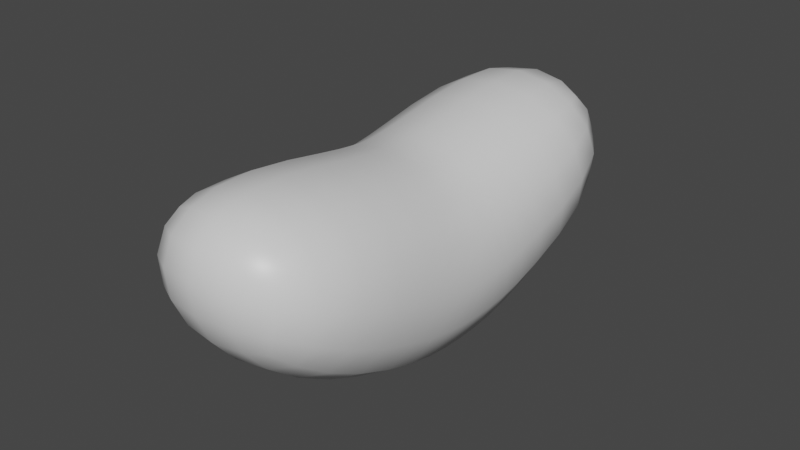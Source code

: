 # Source: JellyBean.blend  (saved by Blender 2.81.16; exported with 4.5.12 LTS)
import bpy
from mathutils import Matrix  # noqa: F401  (used for matrix-valued properties, if any)

bpy.ops.wm.read_factory_settings(use_empty=True)
scene = bpy.context.scene
scene.name = 'Scene'

# ---- collections
col_collection = bpy.data.collections.new('Collection'); scene.collection.children.link(col_collection)

# ---- materials (node trees are filled in below, after node groups)
mat_material = bpy.data.materials.new('Material')
mat_material.alpha_threshold = 0.0
mat_material.use_transparent_shadow = False
mat_material.line_color = (0.0, 0.0, 0.0, 1.0)

# ---- material node trees
mat_material.use_nodes = True; mat_material.node_tree.nodes.clear()
_N = mat_material.node_tree.nodes; _L = mat_material.node_tree.links
n0 = _N.new('ShaderNodeOutputMaterial'); n0.name = 'Material Output'; n0.location = (300, 300)
n1 = _N.new('ShaderNodeBsdfPrincipled'); n1.name = 'Principled BSDF'; n1.location = (10, 300)
n1.distribution = 'GGX'
n1.subsurface_method = 'BURLEY'
n1.inputs[2].default_value = 0.4
n1.inputs[3].default_value = 1.45
n1.inputs[27].default_value = (0.0, 0.0, 0.0, 1.0)
n1.inputs[28].default_value = 1.0
_L.new(n1.outputs[0], n0.inputs[0])
n0.is_active_output = True

# ---- world
world_world = bpy.data.worlds.new('World'); scene.world = world_world
world_world.use_nodes = True; world_world.node_tree.nodes.clear()
_N = world_world.node_tree.nodes; _L = world_world.node_tree.links
n0 = _N.new('ShaderNodeOutputWorld'); n0.name = 'World Output'; n0.location = (300, 300)
n1 = _N.new('ShaderNodeBackground'); n1.name = 'Background'; n1.location = (10, 300)
n1.inputs[0].default_value = (0.05088, 0.05088, 0.05088, 1.0)
_L.new(n1.outputs[0], n0.inputs[0])
n0.is_active_output = True
world_world.color = (0.05088, 0.05088, 0.05088)
world_world.use_sun_shadow = False
world_world.sun_shadow_jitter_overblur = 0.0

# ---- meshes
me_cube = bpy.data.meshes.new('Cube')
me_cube.from_pydata([(1.0, 2.425, 1.504), (1.0, 2.438, 0.05781), (-1.0, 2.425, 1.504), (-1.0, 2.438, 0.05781), (-1.0, 0.2122, 1.104), (1.0, 0.9049, -0.8644), (-1.0, 0.9049, -0.8644), (1.0, 0.2122, 1.104), (-1.0, 0.0, -0.9354), (1.0, 0.0, 1.121), (-1.0, 0.0, 1.121), (1.0, 0.0, -0.9354)], [], [(6, 4, 2, 3), (3, 2, 0, 1), (0, 2, 4, 7), (3, 1, 5, 6), (1, 0, 7, 5), (8, 10, 4, 6), (5, 7, 9, 11), (7, 4, 10, 9), (6, 5, 11, 8)])
me_cube.polygons.foreach_set('use_smooth', [True] * 9)
_uv = me_cube.uv_layers.new(name='UVMap')
_uv.uv.foreach_set('vector', [0.375, 0.1497, 0.625, 0.1497, 0.625, 0.25, 0.375, 0.25, 0.375, 0.25, 0.625, 0.25, 0.625, 0.5, 0.375, 0.5, 0.625, 0.5, 0.875, 0.5, 0.875, 0.6003, 0.625, 0.6003, 0.125, 0.5, 0.375, 0.5, 0.375, 0.6003, 0.125, 0.6003, 0.375, 0.5, 0.625, 0.5, 0.625, 0.6003, 0.375, 0.6003, 0.375, 0.09746, 0.625, 0.09684, 0.625, 0.1497, 0.375, 0.1497, 0.375, 0.6003, 0.625, 0.6003, 0.625, 0.6532, 0.375, 0.6525, 0.625, 0.6003, 0.875, 0.6003, 0.875, 0.6532, 0.625, 0.6532, 0.125, 0.6003, 0.375, 0.6003, 0.375, 0.6525, 0.125, 0.6525])
me_cube.materials.append(mat_material)
me_cube.use_remesh_preserve_volume = False
me_cube.use_remesh_preserve_attributes = False
me_cube.use_mirror_vertex_groups = False
me_cube.update()

# ---- objects
ob_jellybean = bpy.data.objects.new('JellyBean', me_cube)

# ---- transforms, parenting, visibility, modifiers, constraints
ob_jellybean.location = (0.0, 0.0, 0.0)
ob_jellybean.scale = (0.1315, 0.1315, 0.1315)
ob_jellybean.lock_rotations_4d = False
ob_jellybean.empty_display_type = 'ARROWS'
ob_jellybean.lineart.crease_threshold = 0.0
_m = ob_jellybean.modifiers.new('Mirror', 'MIRROR')
_m.use_axis = (False, True, False)
_m.use_clip = True
_m = ob_jellybean.modifiers.new('Subdivision', 'SUBSURF')
_m.uv_smooth = 'PRESERVE_CORNERS'
_m.levels = 2
_m.show_only_control_edges = False

# ---- collection membership
col_collection.objects.link(ob_jellybean)

# ---- scene / render settings (as saved in the file)
scene.frame_start = 1; scene.frame_end = 250; scene.frame_set(1)
scene.render.engine = 'BLENDER_EEVEE_NEXT'
scene.cycles.use_denoising = False
scene.cycles.samples = 128
scene.cycles.sampling_pattern = 'TABULATED_SOBOL'
scene.cycles.use_adaptive_sampling = False
scene.cycles.use_light_tree = False
scene.view_settings.view_transform = 'Filmic'
bpy.context.view_layer.update()

# ---- added for rendering (the .blend has no active camera and no usable light): camera, sun
cam_auto = bpy.data.cameras.new('AutoCamera')
cam_auto.lens = 50.0
cam_auto.sensor_width = 36.0
cam_auto.clip_end = 1000.0
ob_auto_camera = bpy.data.objects.new('AutoCamera', cam_auto)
scene.collection.objects.link(ob_auto_camera)
ob_auto_camera.location = (0.706344, -0.847613, 0.602449)
ob_auto_camera.rotation_euler = (1.09748, -7.21219e-08, 0.694738)
scene.camera = ob_auto_camera
light_auto_sun = bpy.data.lights.new('AutoSun', 'SUN')
light_auto_sun.energy = 3.0
light_auto_sun.angle = 0.0523599
ob_auto_sun = bpy.data.objects.new('AutoSun', light_auto_sun)
scene.collection.objects.link(ob_auto_sun)
ob_auto_sun.rotation_euler = (0.872665, 0.174533, 0.523599)
bpy.context.view_layer.update()

